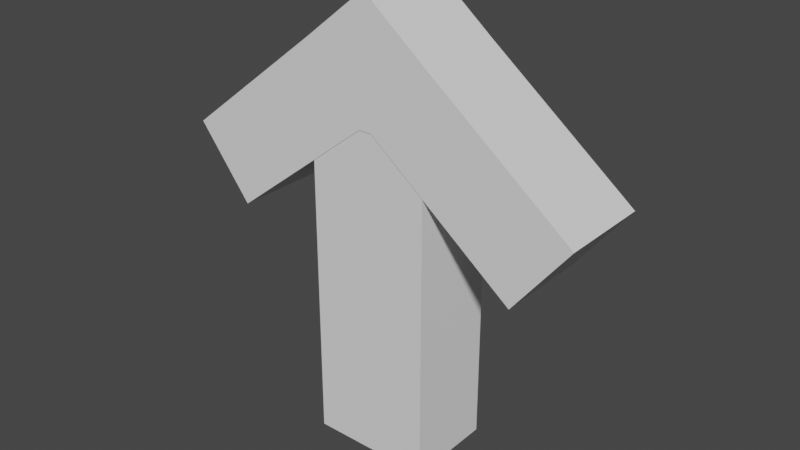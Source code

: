 # Source: PointingArrow.blend  (saved by Blender 2.92.15; exported with 4.5.12 LTS)
import bpy
from mathutils import Matrix  # noqa: F401  (used for matrix-valued properties, if any)

bpy.ops.wm.read_factory_settings(use_empty=True)
scene = bpy.context.scene
scene.name = 'Scene'

# ---- collections
col_collection = bpy.data.collections.new('Collection'); scene.collection.children.link(col_collection)

# ---- world
world_world = bpy.data.worlds.new('World'); scene.world = world_world
world_world.use_nodes = True; world_world.node_tree.nodes.clear()
_N = world_world.node_tree.nodes; _L = world_world.node_tree.links
n0 = _N.new('ShaderNodeOutputWorld'); n0.name = 'World Output'; n0.location = (300, 300)
n1 = _N.new('ShaderNodeBackground'); n1.name = 'Background'; n1.location = (10, 300)
n1.inputs[0].default_value = (0.05088, 0.05088, 0.05088, 1.0)
_L.new(n1.outputs[0], n0.inputs[0])
n0.is_active_output = True
world_world.color = (0.05088, 0.05088, 0.05088)
world_world.use_sun_shadow = False
world_world.sun_shadow_jitter_overblur = 0.0

# ---- meshes
me_cube_002 = bpy.data.meshes.new('Cube.002')
me_cube_002.from_pydata([(0.143, -1.018, 0.3095), (1.374, -1.018, 1.886), (0.143, 1.018, 0.3095), (1.374, 1.018, 1.886), (1.719, -1.018, -0.9218), (2.95, -1.018, 0.6542), (1.719, 1.018, -0.9218), (2.95, 1.018, 0.6542), (2.95, 1.018, 0.6542), (1.719, 1.018, -0.9218), (1.719, -1.018, -0.9218), (2.95, -1.018, 0.6542), (4.605, 1.018, -0.6385), (3.374, 1.018, -2.215), (3.374, -1.018, -2.215), (4.605, -1.018, -0.6385), (0.143, 1.018, 0.3095), (0.143, -1.018, 0.3095), (1.719, 1.018, -0.9218), (1.719, -1.018, -0.9218), (-0.143, -1.018, 0.3095), (-1.374, -1.018, 1.886), (-0.143, 1.018, 0.3095), (-1.374, 1.018, 1.886), (-1.719, -1.018, -0.9218), (-2.95, -1.018, 0.6542), (-1.719, 1.018, -0.9218), (-2.95, 1.018, 0.6542), (-2.95, 1.018, 0.6542), (-1.719, 1.018, -0.9218), (-1.719, -1.018, -0.9218), (-2.95, -1.018, 0.6542), (-4.605, 1.018, -0.6385), (-3.374, 1.018, -2.215), (-3.374, -1.018, -2.215), (-4.605, -1.018, -0.6385), (1.037e-08, 1.018, 0.3095), (1.037e-08, -1.018, 0.3095), (1.037e-08, -1.018, 2.992), (1.037e-08, 1.018, 2.992), (-0.143, 1.018, 0.3095), (-0.143, -1.018, 0.3095), (-1.719, 1.018, -0.9218), (-1.719, -1.018, -0.9218), (1.037e-08, 1.018, 0.3095), (1.037e-08, -1.018, 0.3095), (-1.36, -1.0, -7.044), (-1.36, 1.0, -7.044), (1.36, -1.0, -7.044), (1.36, 1.0, -7.044), (1.36, 1.0, -0.6415), (0.143, -1.0, 0.3095), (0.143, 1.0, 0.3095), (1.36, -1.0, -0.6415), (1.037e-08, -1.0, 0.3095), (1.037e-08, 1.0, 0.3095), (-1.36, 1.0, -0.6415), (-0.143, -1.0, 0.3095), (-0.143, 1.0, 0.3095), (-1.36, -1.0, -0.6415)], [], [(3, 2, 36, 39), (2, 3, 7, 6), (7, 5, 11, 8), (4, 5, 1, 0), (4, 0, 17, 19), (7, 3, 1, 5), (8, 11, 15, 12), (6, 7, 8, 9), (5, 4, 10, 11), (4, 6, 9, 10), (13, 12, 15, 14), (9, 8, 12, 13), (11, 10, 14, 15), (10, 9, 13, 14), (0, 1, 38, 37), (1, 3, 39, 38), (36, 2, 16, 44), (16, 18, 19, 17), (16, 17, 45, 44), (2, 6, 18, 16), (0, 37, 45, 17), (6, 4, 19, 18), (23, 39, 36, 22), (22, 26, 27, 23), (27, 28, 31, 25), (24, 20, 21, 25), (24, 43, 41, 20), (27, 25, 21, 23), (28, 32, 35, 31), (26, 29, 28, 27), (25, 31, 30, 24), (24, 30, 29, 26), (33, 34, 35, 32), (29, 33, 32, 28), (31, 35, 34, 30), (30, 34, 33, 29), (37, 36, 39, 38), (20, 37, 38, 21), (21, 38, 39, 23), (36, 44, 40, 22), (40, 41, 43, 42), (40, 44, 45, 41), (37, 45, 44, 36), (22, 40, 42, 26), (20, 41, 45, 37), (26, 42, 43, 24), (47, 49, 48, 46), (52, 51, 53, 50), (51, 52, 55, 54), (57, 58, 56, 59), (58, 57, 54, 55), (47, 46, 59, 56), (55, 52, 50, 49, 47, 56, 58), (53, 48, 49, 50), (57, 59, 46, 48, 53, 51, 54)])
_uv = me_cube_002.uv_layers.new(name='UVMap')
_uv.uv.foreach_set('vector', [0.625, 0.25, 0.375, 0.25, 0.375, 0.25, 0.625, 0.25, 0.375, 0.25, 0.625, 0.25, 0.625, 0.5, 0.375, 0.5, 0.625, 0.5, 0.625, 0.75, 0.625, 0.75, 0.625, 0.5, 0.375, 0.75, 0.625, 0.75, 0.625, 1.0, 0.375, 1.0, 0.375, 0.75, 0.375, 1.0, 0.375, 1.0, 0.375, 0.75, 0.625, 0.5, 0.875, 0.5, 0.875, 0.75, 0.625, 0.75, 0.625, 0.5, 0.625, 0.75, 0.625, 0.75, 0.625, 0.5, 0.375, 0.5, 0.625, 0.5, 0.625, 0.5, 0.375, 0.5, 0.625, 0.75, 0.375, 0.75, 0.375, 0.75, 0.625, 0.75, 0.375, 0.75, 0.375, 0.5, 0.375, 0.5, 0.375, 0.75, 0.375, 0.5, 0.625, 0.5, 0.625, 0.75, 0.375, 0.75, 0.375, 0.5, 0.625, 0.5, 0.625, 0.5, 0.375, 0.5, 0.625, 0.75, 0.375, 0.75, 0.375, 0.75, 0.625, 0.75, 0.375, 0.75, 0.375, 0.5, 0.375, 0.5, 0.375, 0.75, 0.375, 1.0, 0.625, 1.0, 0.625, 1.0, 0.375, 1.0, 0.875, 0.75, 0.875, 0.5, 0.875, 0.5, 0.875, 0.75, 0.375, 0.25, 0.375, 0.25, 0.375, 0.25, 0.375, 0.25, 0.125, 0.5, 0.375, 0.5, 0.375, 0.75, 0.125, 0.75, 0.125, 0.5, 0.125, 0.75, 0.125, 0.75, 0.125, 0.5, 0.375, 0.25, 0.375, 0.5, 0.375, 0.5, 0.375, 0.25, 0.375, 1.0, 0.375, 1.0, 0.375, 1.0, 0.375, 1.0, 0.375, 0.5, 0.375, 0.75, 0.375, 0.75, 0.375, 0.5, 0.625, 0.25, 0.625, 0.25, 0.375, 0.25, 0.375, 0.25, 0.375, 0.25, 0.375, 0.5, 0.625, 0.5, 0.625, 0.25, 0.625, 0.5, 0.625, 0.5, 0.625, 0.75, 0.625, 0.75, 0.375, 0.75, 0.375, 1.0, 0.625, 1.0, 0.625, 0.75, 0.375, 0.75, 0.375, 0.75, 0.375, 1.0, 0.375, 1.0, 0.625, 0.5, 0.625, 0.75, 0.875, 0.75, 0.875, 0.5, 0.625, 0.5, 0.625, 0.5, 0.625, 0.75, 0.625, 0.75, 0.375, 0.5, 0.375, 0.5, 0.625, 0.5, 0.625, 0.5, 0.625, 0.75, 0.625, 0.75, 0.375, 0.75, 0.375, 0.75, 0.375, 0.75, 0.375, 0.75, 0.375, 0.5, 0.375, 0.5, 0.375, 0.5, 0.375, 0.75, 0.625, 0.75, 0.625, 0.5, 0.375, 0.5, 0.375, 0.5, 0.625, 0.5, 0.625, 0.5, 0.625, 0.75, 0.625, 0.75, 0.375, 0.75, 0.375, 0.75, 0.375, 0.75, 0.375, 0.75, 0.375, 0.5, 0.375, 0.5, 0.375, 0.0, 0.375, 0.25, 0.625, 0.25, 0.625, 0.0, 0.375, 1.0, 0.375, 1.0, 0.625, 1.0, 0.625, 1.0, 0.875, 0.75, 0.875, 0.75, 0.875, 0.5, 0.875, 0.5, 0.375, 0.25, 0.375, 0.25, 0.375, 0.25, 0.375, 0.25, 0.125, 0.5, 0.125, 0.75, 0.375, 0.75, 0.375, 0.5, 0.125, 0.5, 0.125, 0.5, 0.125, 0.75, 0.125, 0.75, 0.375, 0.0, 0.375, 0.0, 0.375, 0.25, 0.375, 0.25, 0.375, 0.25, 0.375, 0.25, 0.375, 0.5, 0.375, 0.5, 0.375, 1.0, 0.375, 1.0, 0.375, 1.0, 0.375, 1.0, 0.375, 0.5, 0.375, 0.5, 0.375, 0.75, 0.375, 0.75, 0.125, 0.5, 0.375, 0.5, 0.375, 0.75, 0.125, 0.75, 0.125, 0.5022, 0.125, 0.7478, 0.3181, 0.7478, 0.3181, 0.5022, 0.125, 0.7478, 0.125, 0.5022, 0.125, 0.5022, 0.125, 0.7478, 0.125, 0.7478, 0.125, 0.5022, 0.3181, 0.5022, 0.3181, 0.7478, 0.125, 0.5022, 0.125, 0.7478, 0.125, 0.7478, 0.125, 0.5022, 0.375, 0.25, 0.375, 0.0, 0.5546, 0.0, 0.5546, 0.25, 0.5884, 0.375, 0.5884, 0.3881, 0.5546, 0.5, 0.375, 0.5, 0.375, 0.25, 0.5546, 0.25, 0.5884, 0.3619, 0.5546, 0.75, 0.375, 0.75, 0.375, 0.5, 0.5546, 0.5, 0.5884, 0.8881, 0.5546, 1.0, 0.375, 1.0, 0.375, 0.75, 0.5546, 0.75, 0.5884, 0.8619, 0.5884, 0.875])
me_cube_002.use_remesh_fix_poles = True
me_cube_002.use_remesh_preserve_attributes = False
me_cube_002.use_mirror_vertex_groups = False
me_cube_002.update()

# ---- objects
ob_cube_001 = bpy.data.objects.new('Cube.001', me_cube_002)

# ---- transforms, parenting, visibility, modifiers, constraints
ob_cube_001.location = (-1.037e-08, 0.0, 6.641)
ob_cube_001.lineart.crease_threshold = 0.0

# ---- collection membership
col_collection.objects.link(ob_cube_001)

# ---- scene / render settings (as saved in the file)
scene.frame_start = 1; scene.frame_end = 250; scene.frame_set(1)
scene.render.engine = 'BLENDER_EEVEE_NEXT'
scene.cycles.use_denoising = False
scene.cycles.samples = 128
scene.cycles.sampling_pattern = 'TABULATED_SOBOL'
scene.cycles.use_adaptive_sampling = False
scene.cycles.use_light_tree = False
scene.view_settings.view_transform = 'Filmic'
bpy.context.view_layer.update()

# ---- added for rendering (the .blend has no active camera and no usable light): camera, sun
cam_auto = bpy.data.cameras.new('AutoCamera')
cam_auto.lens = 50.0
cam_auto.sensor_width = 36.0
cam_auto.clip_end = 1000.0
ob_auto_camera = bpy.data.objects.new('AutoCamera', cam_auto)
scene.collection.objects.link(ob_auto_camera)
ob_auto_camera.location = (12.7431, -15.2918, 14.8092)
ob_auto_camera.rotation_euler = (1.09748, -7.21219e-08, 0.694738)
scene.camera = ob_auto_camera
light_auto_sun = bpy.data.lights.new('AutoSun', 'SUN')
light_auto_sun.energy = 3.0
light_auto_sun.angle = 0.0523599
ob_auto_sun = bpy.data.objects.new('AutoSun', light_auto_sun)
scene.collection.objects.link(ob_auto_sun)
ob_auto_sun.rotation_euler = (0.872665, 0.174533, 0.523599)
bpy.context.view_layer.update()
